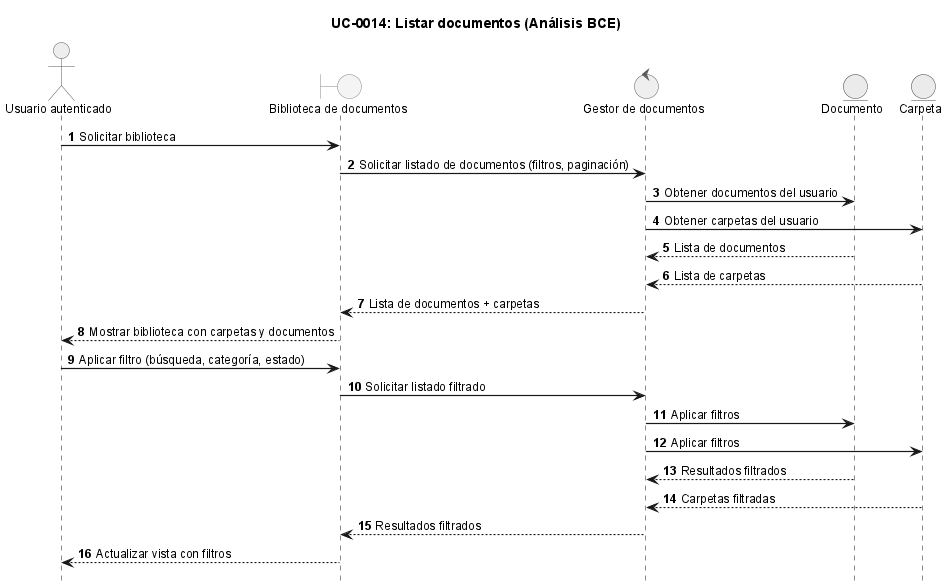

The diagram above was rendered by PlantUML. Its source (embedded in the PNG):
@startuml
!include ../_sequence-style.puml

title UC-0014: Listar documentos (Análisis BCE)

actor "Usuario autenticado" as user
boundary "Biblioteca de documentos" as ui
control "Gestor de documentos" as ctrl
entity "Documento" as doc
entity "Carpeta" as folder

user -> ui: Solicitar biblioteca
ui -> ctrl: Solicitar listado de documentos (filtros, paginación)

ctrl -> doc: Obtener documentos del usuario
ctrl -> folder: Obtener carpetas del usuario
doc --> ctrl: Lista de documentos
folder --> ctrl: Lista de carpetas

ctrl --> ui: Lista de documentos + carpetas
ui --> user: Mostrar biblioteca con carpetas y documentos

user -> ui: Aplicar filtro (búsqueda, categoría, estado)
ui -> ctrl: Solicitar listado filtrado
ctrl -> doc: Aplicar filtros
ctrl -> folder: Aplicar filtros
doc --> ctrl: Resultados filtrados
folder --> ctrl: Carpetas filtradas
ctrl --> ui: Resultados filtrados
ui --> user: Actualizar vista con filtros

@enduml